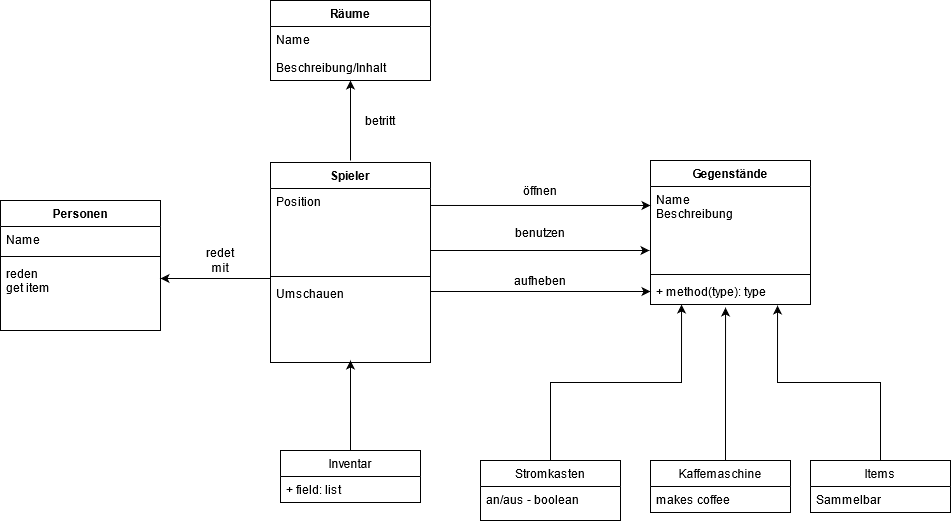

The diagram above was exported from draw.io. Its source (the exported page's mxGraphModel, read from the mxfile embedded in the PNG):
<mxGraphModel dx="2009" dy="1919" grid="1" gridSize="10" guides="1" tooltips="1" connect="1" arrows="1" fold="1" page="1" pageScale="1" pageWidth="827" pageHeight="1169" math="0" shadow="0">
  <root>
    <mxCell id="0" />
    <mxCell id="1" parent="0" />
    <mxCell id="YmZw7PTwp0WAczeiB3NH-5" value="Personen" style="swimlane;fontStyle=1;align=center;verticalAlign=top;childLayout=stackLayout;horizontal=1;startSize=26;horizontalStack=0;resizeParent=1;resizeParentMax=0;resizeLast=0;collapsible=1;marginBottom=0;" parent="1" vertex="1">
      <mxGeometry x="-160" y="80" width="160" height="130" as="geometry" />
    </mxCell>
    <mxCell id="YmZw7PTwp0WAczeiB3NH-6" value="Name" style="text;strokeColor=none;fillColor=none;align=left;verticalAlign=top;spacingLeft=4;spacingRight=4;overflow=hidden;rotatable=0;points=[[0,0.5],[1,0.5]];portConstraint=eastwest;" parent="YmZw7PTwp0WAczeiB3NH-5" vertex="1">
      <mxGeometry y="26" width="160" height="26" as="geometry" />
    </mxCell>
    <mxCell id="YmZw7PTwp0WAczeiB3NH-7" value="" style="line;strokeWidth=1;fillColor=none;align=left;verticalAlign=middle;spacingTop=-1;spacingLeft=3;spacingRight=3;rotatable=0;labelPosition=right;points=[];portConstraint=eastwest;" parent="YmZw7PTwp0WAczeiB3NH-5" vertex="1">
      <mxGeometry y="52" width="160" height="8" as="geometry" />
    </mxCell>
    <mxCell id="YmZw7PTwp0WAczeiB3NH-8" value="reden&#10;get item&#10;" style="text;strokeColor=none;fillColor=none;align=left;verticalAlign=top;spacingLeft=4;spacingRight=4;overflow=hidden;rotatable=0;points=[[0,0.5],[1,0.5]];portConstraint=eastwest;" parent="YmZw7PTwp0WAczeiB3NH-5" vertex="1">
      <mxGeometry y="60" width="160" height="70" as="geometry" />
    </mxCell>
    <mxCell id="YmZw7PTwp0WAczeiB3NH-11" value="Gegenstände" style="swimlane;fontStyle=1;align=center;verticalAlign=top;childLayout=stackLayout;horizontal=1;startSize=26;horizontalStack=0;resizeParent=1;resizeParentMax=0;resizeLast=0;collapsible=1;marginBottom=0;" parent="1" vertex="1">
      <mxGeometry x="490" y="40" width="160" height="144" as="geometry" />
    </mxCell>
    <mxCell id="YmZw7PTwp0WAczeiB3NH-12" value="Name&#10;Beschreibung" style="text;strokeColor=none;fillColor=none;align=left;verticalAlign=top;spacingLeft=4;spacingRight=4;overflow=hidden;rotatable=0;points=[[0,0.5],[1,0.5]];portConstraint=eastwest;" parent="YmZw7PTwp0WAczeiB3NH-11" vertex="1">
      <mxGeometry y="26" width="160" height="84" as="geometry" />
    </mxCell>
    <mxCell id="YmZw7PTwp0WAczeiB3NH-13" value="" style="line;strokeWidth=1;fillColor=none;align=left;verticalAlign=middle;spacingTop=-1;spacingLeft=3;spacingRight=3;rotatable=0;labelPosition=right;points=[];portConstraint=eastwest;" parent="YmZw7PTwp0WAczeiB3NH-11" vertex="1">
      <mxGeometry y="110" width="160" height="8" as="geometry" />
    </mxCell>
    <mxCell id="YmZw7PTwp0WAczeiB3NH-14" value="+ method(type): type" style="text;strokeColor=none;fillColor=none;align=left;verticalAlign=top;spacingLeft=4;spacingRight=4;overflow=hidden;rotatable=0;points=[[0,0.5],[1,0.5]];portConstraint=eastwest;" parent="YmZw7PTwp0WAczeiB3NH-11" vertex="1">
      <mxGeometry y="118" width="160" height="26" as="geometry" />
    </mxCell>
    <mxCell id="YmZw7PTwp0WAczeiB3NH-15" value="Räume" style="swimlane;fontStyle=1;align=center;verticalAlign=top;childLayout=stackLayout;horizontal=1;startSize=26;horizontalStack=0;resizeParent=1;resizeParentMax=0;resizeLast=0;collapsible=1;marginBottom=0;" parent="1" vertex="1">
      <mxGeometry x="110" y="-120" width="160" height="80" as="geometry" />
    </mxCell>
    <mxCell id="YmZw7PTwp0WAczeiB3NH-16" value="Name&#10;&#10;Beschreibung/Inhalt" style="text;strokeColor=none;fillColor=none;align=left;verticalAlign=top;spacingLeft=4;spacingRight=4;overflow=hidden;rotatable=0;points=[[0,0.5],[1,0.5]];portConstraint=eastwest;" parent="YmZw7PTwp0WAczeiB3NH-15" vertex="1">
      <mxGeometry y="26" width="160" height="54" as="geometry" />
    </mxCell>
    <mxCell id="YmZw7PTwp0WAczeiB3NH-56" style="edgeStyle=orthogonalEdgeStyle;rounded=0;orthogonalLoop=1;jettySize=auto;html=1;" parent="1" edge="1">
      <mxGeometry relative="1" as="geometry">
        <mxPoint x="270" y="130" as="sourcePoint" />
        <mxPoint x="489" y="130" as="targetPoint" />
        <Array as="points">
          <mxPoint x="489" y="130" />
        </Array>
      </mxGeometry>
    </mxCell>
    <mxCell id="YmZw7PTwp0WAczeiB3NH-57" style="edgeStyle=orthogonalEdgeStyle;rounded=0;orthogonalLoop=1;jettySize=auto;html=1;entryX=0;entryY=0.226;entryDx=0;entryDy=0;entryPerimeter=0;" parent="1" target="YmZw7PTwp0WAczeiB3NH-12" edge="1">
      <mxGeometry relative="1" as="geometry">
        <mxPoint x="270" y="84.98399999999992" as="sourcePoint" />
        <Array as="points">
          <mxPoint x="270" y="85" />
          <mxPoint x="270" y="85" />
        </Array>
      </mxGeometry>
    </mxCell>
    <mxCell id="YmZw7PTwp0WAczeiB3NH-64" style="edgeStyle=orthogonalEdgeStyle;rounded=0;orthogonalLoop=1;jettySize=auto;html=1;" parent="1" edge="1">
      <mxGeometry relative="1" as="geometry">
        <mxPoint x="190" y="-40" as="targetPoint" />
        <mxPoint x="190" y="40" as="sourcePoint" />
      </mxGeometry>
    </mxCell>
    <mxCell id="YmZw7PTwp0WAczeiB3NH-35" style="edgeStyle=orthogonalEdgeStyle;rounded=0;orthogonalLoop=1;jettySize=auto;html=1;entryX=0.469;entryY=1.115;entryDx=0;entryDy=0;entryPerimeter=0;" parent="1" source="YmZw7PTwp0WAczeiB3NH-31" target="YmZw7PTwp0WAczeiB3NH-14" edge="1">
      <mxGeometry relative="1" as="geometry">
        <Array as="points">
          <mxPoint x="565" y="270" />
          <mxPoint x="565" y="270" />
        </Array>
      </mxGeometry>
    </mxCell>
    <mxCell id="YmZw7PTwp0WAczeiB3NH-31" value="Kaffemaschine" style="swimlane;fontStyle=0;childLayout=stackLayout;horizontal=1;startSize=26;fillColor=none;horizontalStack=0;resizeParent=1;resizeParentMax=0;resizeLast=0;collapsible=1;marginBottom=0;" parent="1" vertex="1">
      <mxGeometry x="490" y="340" width="140" height="52" as="geometry">
        <mxRectangle x="450" y="340" width="110" height="26" as="alternateBounds" />
      </mxGeometry>
    </mxCell>
    <mxCell id="YmZw7PTwp0WAczeiB3NH-32" value="makes coffee" style="text;strokeColor=none;fillColor=none;align=left;verticalAlign=top;spacingLeft=4;spacingRight=4;overflow=hidden;rotatable=0;points=[[0,0.5],[1,0.5]];portConstraint=eastwest;" parent="YmZw7PTwp0WAczeiB3NH-31" vertex="1">
      <mxGeometry y="26" width="140" height="26" as="geometry" />
    </mxCell>
    <mxCell id="YmZw7PTwp0WAczeiB3NH-42" style="edgeStyle=orthogonalEdgeStyle;rounded=0;orthogonalLoop=1;jettySize=auto;html=1;entryX=0.794;entryY=1.038;entryDx=0;entryDy=0;entryPerimeter=0;" parent="1" source="YmZw7PTwp0WAczeiB3NH-38" target="YmZw7PTwp0WAczeiB3NH-14" edge="1">
      <mxGeometry relative="1" as="geometry" />
    </mxCell>
    <mxCell id="YmZw7PTwp0WAczeiB3NH-38" value="Items" style="swimlane;fontStyle=0;childLayout=stackLayout;horizontal=1;startSize=26;fillColor=none;horizontalStack=0;resizeParent=1;resizeParentMax=0;resizeLast=0;collapsible=1;marginBottom=0;" parent="1" vertex="1">
      <mxGeometry x="650" y="340" width="140" height="52" as="geometry">
        <mxRectangle x="450" y="340" width="110" height="26" as="alternateBounds" />
      </mxGeometry>
    </mxCell>
    <mxCell id="YmZw7PTwp0WAczeiB3NH-39" value="Sammelbar" style="text;strokeColor=none;fillColor=none;align=left;verticalAlign=top;spacingLeft=4;spacingRight=4;overflow=hidden;rotatable=0;points=[[0,0.5],[1,0.5]];portConstraint=eastwest;" parent="YmZw7PTwp0WAczeiB3NH-38" vertex="1">
      <mxGeometry y="26" width="140" height="26" as="geometry" />
    </mxCell>
    <mxCell id="YmZw7PTwp0WAczeiB3NH-55" style="edgeStyle=orthogonalEdgeStyle;rounded=0;orthogonalLoop=1;jettySize=auto;html=1;entryX=0.194;entryY=1;entryDx=0;entryDy=0;entryPerimeter=0;" parent="1" source="YmZw7PTwp0WAczeiB3NH-43" target="YmZw7PTwp0WAczeiB3NH-14" edge="1">
      <mxGeometry relative="1" as="geometry" />
    </mxCell>
    <mxCell id="YmZw7PTwp0WAczeiB3NH-43" value="Stromkasten" style="swimlane;fontStyle=0;childLayout=stackLayout;horizontal=1;startSize=26;fillColor=none;horizontalStack=0;resizeParent=1;resizeParentMax=0;resizeLast=0;collapsible=1;marginBottom=0;" parent="1" vertex="1">
      <mxGeometry x="320" y="340" width="140" height="60" as="geometry">
        <mxRectangle x="450" y="340" width="110" height="26" as="alternateBounds" />
      </mxGeometry>
    </mxCell>
    <mxCell id="YmZw7PTwp0WAczeiB3NH-49" value="an/aus - boolean" style="text;strokeColor=none;fillColor=none;align=left;verticalAlign=top;spacingLeft=4;spacingRight=4;overflow=hidden;rotatable=0;points=[[0,0.5],[1,0.5]];portConstraint=eastwest;" parent="YmZw7PTwp0WAczeiB3NH-43" vertex="1">
      <mxGeometry y="26" width="140" height="34" as="geometry" />
    </mxCell>
    <mxCell id="YmZw7PTwp0WAczeiB3NH-48" style="edgeStyle=orthogonalEdgeStyle;rounded=0;orthogonalLoop=1;jettySize=auto;html=1;" parent="1" edge="1">
      <mxGeometry relative="1" as="geometry">
        <mxPoint x="190" y="330" as="sourcePoint" />
        <mxPoint x="190" y="240" as="targetPoint" />
      </mxGeometry>
    </mxCell>
    <mxCell id="YmZw7PTwp0WAczeiB3NH-51" value="Inventar" style="swimlane;fontStyle=0;childLayout=stackLayout;horizontal=1;startSize=26;fillColor=none;horizontalStack=0;resizeParent=1;resizeParentMax=0;resizeLast=0;collapsible=1;marginBottom=0;" parent="1" vertex="1">
      <mxGeometry x="120" y="330" width="140" height="52" as="geometry" />
    </mxCell>
    <mxCell id="YmZw7PTwp0WAczeiB3NH-52" value="+ field: list" style="text;strokeColor=none;fillColor=none;align=left;verticalAlign=top;spacingLeft=4;spacingRight=4;overflow=hidden;rotatable=0;points=[[0,0.5],[1,0.5]];portConstraint=eastwest;" parent="YmZw7PTwp0WAczeiB3NH-51" vertex="1">
      <mxGeometry y="26" width="140" height="26" as="geometry" />
    </mxCell>
    <mxCell id="YmZw7PTwp0WAczeiB3NH-58" style="edgeStyle=orthogonalEdgeStyle;rounded=0;orthogonalLoop=1;jettySize=auto;html=1;entryX=0;entryY=0.5;entryDx=0;entryDy=0;" parent="1" target="YmZw7PTwp0WAczeiB3NH-14" edge="1">
      <mxGeometry relative="1" as="geometry">
        <mxPoint x="270" y="171" as="sourcePoint" />
        <Array as="points">
          <mxPoint x="320" y="171" />
          <mxPoint x="320" y="171" />
        </Array>
      </mxGeometry>
    </mxCell>
    <mxCell id="YmZw7PTwp0WAczeiB3NH-59" value="öffnen" style="text;html=1;strokeColor=none;fillColor=none;align=center;verticalAlign=middle;whiteSpace=wrap;rounded=0;" parent="1" vertex="1">
      <mxGeometry x="360" y="60" width="40" height="20" as="geometry" />
    </mxCell>
    <mxCell id="YmZw7PTwp0WAczeiB3NH-60" value="benutzen" style="text;html=1;strokeColor=none;fillColor=none;align=center;verticalAlign=middle;whiteSpace=wrap;rounded=0;" parent="1" vertex="1">
      <mxGeometry x="360" y="102" width="40" height="20" as="geometry" />
    </mxCell>
    <mxCell id="YmZw7PTwp0WAczeiB3NH-61" value="aufheben" style="text;html=1;strokeColor=none;fillColor=none;align=center;verticalAlign=middle;whiteSpace=wrap;rounded=0;" parent="1" vertex="1">
      <mxGeometry x="360" y="150" width="40" height="20" as="geometry" />
    </mxCell>
    <mxCell id="YmZw7PTwp0WAczeiB3NH-62" style="edgeStyle=orthogonalEdgeStyle;rounded=0;orthogonalLoop=1;jettySize=auto;html=1;" parent="1" edge="1">
      <mxGeometry relative="1" as="geometry">
        <mxPoint y="158" as="targetPoint" />
        <mxPoint x="110" y="158" as="sourcePoint" />
      </mxGeometry>
    </mxCell>
    <mxCell id="YmZw7PTwp0WAczeiB3NH-63" value="redet mit" style="text;html=1;strokeColor=none;fillColor=none;align=center;verticalAlign=middle;whiteSpace=wrap;rounded=0;" parent="1" vertex="1">
      <mxGeometry x="40" y="130" width="40" height="20" as="geometry" />
    </mxCell>
    <mxCell id="YmZw7PTwp0WAczeiB3NH-65" value="betritt" style="text;html=1;strokeColor=none;fillColor=none;align=center;verticalAlign=middle;whiteSpace=wrap;rounded=0;" parent="1" vertex="1">
      <mxGeometry x="200" y="-10" width="40" height="20" as="geometry" />
    </mxCell>
    <mxCell id="YmZw7PTwp0WAczeiB3NH-68" value="Spieler" style="swimlane;fontStyle=1;align=center;verticalAlign=top;childLayout=stackLayout;horizontal=1;startSize=26;horizontalStack=0;resizeParent=1;resizeParentMax=0;resizeLast=0;collapsible=1;marginBottom=0;" parent="1" vertex="1">
      <mxGeometry x="110" y="42" width="160" height="200" as="geometry" />
    </mxCell>
    <mxCell id="YmZw7PTwp0WAczeiB3NH-69" value="Position&#10;" style="text;strokeColor=none;fillColor=none;align=left;verticalAlign=top;spacingLeft=4;spacingRight=4;overflow=hidden;rotatable=0;points=[[0,0.5],[1,0.5]];portConstraint=eastwest;" parent="YmZw7PTwp0WAczeiB3NH-68" vertex="1">
      <mxGeometry y="26" width="160" height="84" as="geometry" />
    </mxCell>
    <mxCell id="YmZw7PTwp0WAczeiB3NH-70" value="" style="line;strokeWidth=1;fillColor=none;align=left;verticalAlign=middle;spacingTop=-1;spacingLeft=3;spacingRight=3;rotatable=0;labelPosition=right;points=[];portConstraint=eastwest;" parent="YmZw7PTwp0WAczeiB3NH-68" vertex="1">
      <mxGeometry y="110" width="160" height="8" as="geometry" />
    </mxCell>
    <mxCell id="YmZw7PTwp0WAczeiB3NH-71" value="Umschauen" style="text;strokeColor=none;fillColor=none;align=left;verticalAlign=top;spacingLeft=4;spacingRight=4;overflow=hidden;rotatable=0;points=[[0,0.5],[1,0.5]];portConstraint=eastwest;" parent="YmZw7PTwp0WAczeiB3NH-68" vertex="1">
      <mxGeometry y="118" width="160" height="82" as="geometry" />
    </mxCell>
  </root>
</mxGraphModel>